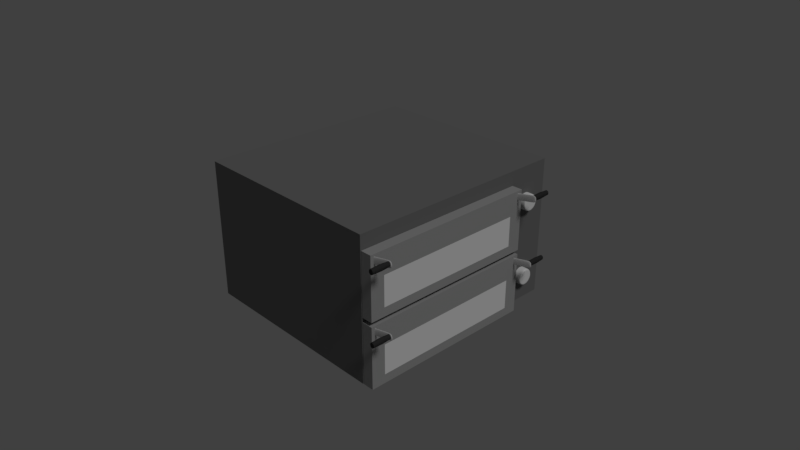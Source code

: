 # Source: f_r_n.blend  (saved by Blender 2.79.0; exported with 4.5.12 LTS)
import bpy
from mathutils import Matrix  # noqa: F401  (used for matrix-valued properties, if any)

bpy.ops.wm.read_factory_settings(use_empty=True)
scene = bpy.context.scene
scene.name = 'Scene'

# ---- collections
col_collection_1 = bpy.data.collections.new('Collection 1'); scene.collection.children.link(col_collection_1)

# ---- materials (node trees are filled in below, after node groups)
mat_material_007 = bpy.data.materials.new('Material.007')
mat_material_007.alpha_threshold = 0.0
mat_material_007.diffuse_color = (0.3343, 0.3343, 0.3343, 1.0)
mat_material_007.roughness = 0.5
mat_material_008 = bpy.data.materials.new('Material.008')
mat_material_008.alpha_threshold = 0.0
mat_material_008.roughness = 0.5
mat_material_010 = bpy.data.materials.new('Material.010')
mat_material_010.alpha_threshold = 0.0
mat_material_010.roughness = 0.5
mat_material_009 = bpy.data.materials.new('Material.009')
mat_material_009.alpha_threshold = 0.0
mat_material_009.roughness = 0.5
mat_material_011 = bpy.data.materials.new('Material.011')
mat_material_011.alpha_threshold = 0.0
mat_material_011.diffuse_color = (0.0331, 0.0331, 0.0331, 1.0)
mat_material_011.roughness = 0.5
mat_material_012 = bpy.data.materials.new('Material.012')
mat_material_012.alpha_threshold = 0.0
mat_material_012.diffuse_color = (0.0291, 0.0291, 0.0291, 1.0)
mat_material_012.roughness = 0.5
mat_material_006 = bpy.data.materials.new('Material.006')
mat_material_006.alpha_threshold = 0.0
mat_material_006.roughness = 0.5
mat_material_005 = bpy.data.materials.new('Material.005')
mat_material_005.alpha_threshold = 0.0
mat_material_005.roughness = 0.5
mat_material_003 = bpy.data.materials.new('Material.003')
mat_material_003.alpha_threshold = 0.0
mat_material_003.roughness = 0.5
mat_material_004 = bpy.data.materials.new('Material.004')
mat_material_004.alpha_threshold = 0.0
mat_material_004.roughness = 0.5

# ---- material node trees
mat_material_003.use_nodes = True; mat_material_003.node_tree.nodes.clear()
_N = mat_material_003.node_tree.nodes; _L = mat_material_003.node_tree.links
n0 = _N.new('ShaderNodeOutputMaterial'); n0.name = 'Material Output'; n0.location = (300, 300)
n1 = _N.new('ShaderNodeBsdfGlass'); n1.name = 'Glass BSDF'; n1.location = (10, 300)
n1.distribution = 'BECKMANN'
n1.inputs[0].default_value = (0.8, 0.1104, 0.02701, 1.0)
n1.inputs[2].default_value = 1.45
_L.new(n1.outputs[0], n0.inputs[0])
n0.is_active_output = True
mat_material_004.use_nodes = True; mat_material_004.node_tree.nodes.clear()
_N = mat_material_004.node_tree.nodes; _L = mat_material_004.node_tree.links
n0 = _N.new('ShaderNodeOutputMaterial'); n0.name = 'Material Output'; n0.location = (300, 300)
n1 = _N.new('ShaderNodeBsdfDiffuse'); n1.name = 'Diffuse BSDF'; n1.location = (10, 300)
n1.inputs[0].default_value = (0.1626, 0.1626, 0.1626, 1.0)
_L.new(n1.outputs[0], n0.inputs[0])
n0.is_active_output = True

# ---- world
world_world = bpy.data.worlds.new('World'); scene.world = world_world
world_world.color = (0.05088, 0.05088, 0.05088)
world_world.use_sun_shadow = False
world_world.sun_shadow_jitter_overblur = 0.0
world_world.cycles.sampling_method = 'MANUAL'

# ---- cameras
cam_camera = bpy.data.cameras.new('Camera')
cam_camera.clip_end = 100.0
cam_camera.lens = 35.0
cam_camera.sensor_width = 32.0
cam_camera.sensor_height = 18.0
cam_camera.ortho_scale = 7.314
cam_camera.dof.focus_distance = 0.0

# ---- lights
light_lamp = bpy.data.lights.new('Lamp', 'SUN')
light_lamp.transmission_factor = 0.0
light_lamp.cutoff_distance = 30.0
light_lamp.angle = 0.1993
light_lamp.energy = 1.0
light_lamp.shadow_buffer_clip_start = 1.001
light_lamp.shadow_soft_size = 0.1
light_lamp.shadow_cascade_max_distance = 1000.0

# ---- meshes
me_plane_006 = bpy.data.meshes.new('Plane.006')
me_plane_006.from_pydata([(-0.8448, -0.8448, 0.0), (0.8448, -0.8448, 0.0), (-0.8448, -0.5144, -3.927e-05), (0.8448, -0.5144, -3.927e-05), (-0.8448, -0.5144, 0.1201), (-0.8448, -0.8448, 0.1201), (0.8448, -0.8448, 0.1201), (0.8448, -0.5144, 0.1201), (-1.0, -0.2648, 0.0), (-1.0, -0.9417, 2.424e-05), (1.0, -0.9417, 2.424e-05), (1.0, -0.2648, 0.0), (-1.0, -0.2648, 0.1201), (-1.0, -0.9417, 0.1202), (1.0, -0.9417, 0.1202), (1.0, -0.2648, 0.1201)], [], [(0, 2, 3, 1), (5, 6, 7, 4), (11, 8, 12, 15), (9, 10, 14, 13), (10, 11, 15, 14), (8, 9, 13, 12), (2, 0, 9, 8), (0, 1, 10, 9), (1, 3, 11, 10), (3, 2, 8, 11), (5, 4, 12, 13), (6, 5, 13, 14), (7, 6, 14, 15), (4, 7, 15, 12), (0, 2, 4, 5), (3, 7, 4, 2), (1, 6, 7, 3)])
me_plane_006.polygons.foreach_set('material_index', [1, 1, 0, 0, 0, 0, 0, 0, 0, 0, 0, 0, 0, 0, 0, 0, 0])
me_plane_006.materials.append(mat_material_007)
me_plane_006.materials.append(mat_material_008)
me_plane_006.use_remesh_preserve_volume = False
me_plane_006.use_remesh_preserve_attributes = False
me_plane_006.use_mirror_vertex_groups = False
me_plane_006.update()
me_plane_005 = bpy.data.meshes.new('Plane.005')
me_plane_005.from_pydata([(-0.1604, -0.03954, 0.0), (0.1604, -0.03954, 0.0), (-0.1604, 0.03954, 0.0), (0.1604, 0.03954, 0.0), (-0.1604, 0.03954, 0.01329), (-0.1604, -0.03954, 0.01329), (0.1604, -0.03954, 0.01329), (0.1604, 0.03954, 0.01329), (0.1604, -0.03954, 0.0), (0.1604, 0.03954, 0.0), (0.1604, -0.03954, 0.01329), (0.1604, 0.03954, 0.01329), (-0.105, 0.03954, 0.0), (-0.105, 0.03954, 0.01329), (-0.105, -0.03954, 0.0), (-0.105, -0.03954, 0.01329)], [], [(8, 9, 3, 1), (10, 6, 7, 11), (2, 0, 5, 4), (12, 2, 4, 13), (8, 1, 6, 10), (1, 3, 7, 6), (14, 8, 10, 15), (3, 9, 11, 7), (15, 10, 11, 13), (14, 12, 9, 8), (0, 2, 12, 14), (5, 15, 13, 4), (0, 14, 15, 5), (9, 12, 13, 11)])
me_plane_005.materials.append(mat_material_010)
me_plane_005.use_remesh_preserve_volume = False
me_plane_005.use_remesh_preserve_attributes = False
me_plane_005.use_mirror_vertex_groups = False
me_plane_005.update()
me_plane_004 = bpy.data.meshes.new('Plane.004')
me_plane_004.from_pydata([(-0.1604, -0.03954, 0.0), (0.1604, -0.03954, 0.0), (-0.1604, 0.03954, 0.0), (0.1604, 0.03954, 0.0), (-0.1604, 0.03954, 0.01329), (-0.1604, -0.03954, 0.01329), (0.1604, -0.03954, 0.01329), (0.1604, 0.03954, 0.01329), (0.1604, -0.03954, 0.0), (0.1604, 0.03954, 0.0), (0.1604, -0.03954, 0.01329), (0.1604, 0.03954, 0.01329), (-0.105, 0.03954, 0.0), (-0.105, 0.03954, 0.01329), (-0.105, -0.03954, 0.0), (-0.105, -0.03954, 0.01329)], [], [(8, 9, 3, 1), (10, 6, 7, 11), (2, 0, 5, 4), (12, 2, 4, 13), (8, 1, 6, 10), (1, 3, 7, 6), (14, 8, 10, 15), (3, 9, 11, 7), (15, 10, 11, 13), (14, 12, 9, 8), (0, 2, 12, 14), (5, 15, 13, 4), (0, 14, 15, 5), (9, 12, 13, 11)])
me_plane_004.materials.append(mat_material_009)
me_plane_004.use_remesh_preserve_volume = False
me_plane_004.use_remesh_preserve_attributes = False
me_plane_004.use_mirror_vertex_groups = False
me_plane_004.update()
me_cylinder_006 = bpy.data.meshes.new('Cylinder.006')
me_cylinder_006.from_pydata([(3.812e-08, 0.679, -1.48), (2.861e-08, 0.759, 1.538), (0.1325, 0.6659, -1.48), (0.1481, 0.7445, 1.538), (0.2598, 0.6273, -1.48), (0.2905, 0.7013, 1.538), (0.3772, 0.5645, -1.48), (0.4217, 0.6311, 1.538), (0.4801, 0.4801, -1.48), (0.5367, 0.5367, 1.538), (0.5645, 0.3772, -1.48), (0.6311, 0.4217, 1.538), (0.6273, 0.2598, -1.48), (0.7013, 0.2905, 1.538), (0.6659, 0.1325, -1.48), (0.7445, 0.1481, 1.538), (0.679, 1.428e-07, -1.48), (0.759, 1.26e-07, 1.538), (0.6659, -0.1325, -1.48), (0.7445, -0.1481, 1.538), (0.6273, -0.2598, -1.48), (0.7013, -0.2905, 1.538), (0.5645, -0.3772, -1.48), (0.6311, -0.4217, 1.538), (0.4801, -0.4801, -1.48), (0.5367, -0.5367, 1.538), (0.3772, -0.5645, -1.48), (0.4217, -0.6311, 1.538), (0.2598, -0.6273, -1.48), (0.2905, -0.7013, 1.538), (0.1325, -0.6659, -1.48), (0.1481, -0.7445, 1.538), (-1.831e-07, -0.679, -1.48), (-2.187e-07, -0.759, 1.538), (-0.1325, -0.6659, -1.48), (-0.1481, -0.7445, 1.538), (-0.2598, -0.6273, -1.48), (-0.2905, -0.7013, 1.538), (-0.3772, -0.5645, -1.48), (-0.4217, -0.6311, 1.538), (-0.4801, -0.4801, -1.48), (-0.5367, -0.5367, 1.538), (-0.5645, -0.3772, -1.48), (-0.6311, -0.4217, 1.538), (-0.6273, -0.2598, -1.48), (-0.7013, -0.2905, 1.538), (-0.6659, -0.1325, -1.48), (-0.7445, -0.1481, 1.538), (-0.679, 7.471e-07, -1.48), (-0.759, 8.016e-07, 1.538), (-0.6659, 0.1325, -1.48), (-0.7445, 0.1481, 1.538), (-0.6273, 0.2598, -1.48), (-0.7013, 0.2905, 1.538), (-0.5645, 0.3772, -1.48), (-0.6311, 0.4217, 1.538), (-0.4801, 0.4801, -1.48), (-0.5367, 0.5367, 1.538), (-0.3772, 0.5645, -1.48), (-0.4217, 0.6311, 1.538), (-0.2598, 0.6273, -1.48), (-0.2905, 0.7013, 1.538), (-0.1325, 0.6659, -1.48), (-0.1481, 0.7445, 1.538), (1.627e-08, 0.863, 0.0), (0.1684, 0.8464, 0.0), (0.3302, 0.7973, 0.0), (0.4794, 0.7175, 0.0), (0.6102, 0.6102, 0.0), (0.7175, 0.4794, 0.0), (0.7973, 0.3302, 0.0), (0.8464, 0.1684, 0.0), (0.863, 1.042e-07, 0.0), (0.8464, -0.1684, 0.0), (0.7973, -0.3302, 0.0), (0.7175, -0.4794, 0.0), (0.6102, -0.6102, 0.0), (0.4794, -0.7175, 0.0), (0.3302, -0.7973, 0.0), (0.1684, -0.8464, 0.0), (-2.649e-07, -0.863, 0.0), (-0.1684, -0.8464, 0.0), (-0.3302, -0.7973, 0.0), (-0.4794, -0.7175, 0.0), (-0.6102, -0.6102, 0.0), (-0.7175, -0.4794, 0.0), (-0.7973, -0.3302, 0.0), (-0.8464, -0.1684, 0.0), (-0.863, 8.723e-07, 0.0), (-0.8464, 0.1684, 0.0), (-0.7973, 0.3302, 0.0), (-0.7175, 0.4794, 0.0), (-0.6102, 0.6102, 0.0), (-0.4794, 0.7175, 0.0), (-0.3302, 0.7973, 0.0), (-0.1684, 0.8464, 0.0)], [], [(64, 1, 3, 65), (65, 3, 5, 66), (66, 5, 7, 67), (67, 7, 9, 68), (68, 9, 11, 69), (69, 11, 13, 70), (70, 13, 15, 71), (71, 15, 17, 72), (72, 17, 19, 73), (73, 19, 21, 74), (74, 21, 23, 75), (75, 23, 25, 76), (76, 25, 27, 77), (77, 27, 29, 78), (78, 29, 31, 79), (79, 31, 33, 80), (80, 33, 35, 81), (81, 35, 37, 82), (82, 37, 39, 83), (83, 39, 41, 84), (84, 41, 43, 85), (85, 43, 45, 86), (86, 45, 47, 87), (87, 47, 49, 88), (88, 49, 51, 89), (89, 51, 53, 90), (90, 53, 55, 91), (91, 55, 57, 92), (92, 57, 59, 93), (93, 59, 61, 94), (3, 1, 63, 61, 59, 57, 55, 53, 51, 49, 47, 45, 43, 41, 39, 37, 35, 33, 31, 29, 27, 25, 23, 21, 19, 17, 15, 13, 11, 9, 7, 5), (94, 61, 63, 95), (95, 63, 1, 64), (0, 2, 4, 6, 8, 10, 12, 14, 16, 18, 20, 22, 24, 26, 28, 30, 32, 34, 36, 38, 40, 42, 44, 46, 48, 50, 52, 54, 56, 58, 60, 62), (62, 95, 64, 0), (60, 94, 95, 62), (58, 93, 94, 60), (56, 92, 93, 58), (54, 91, 92, 56), (52, 90, 91, 54), (50, 89, 90, 52), (48, 88, 89, 50), (46, 87, 88, 48), (44, 86, 87, 46), (42, 85, 86, 44), (40, 84, 85, 42), (38, 83, 84, 40), (36, 82, 83, 38), (34, 81, 82, 36), (32, 80, 81, 34), (30, 79, 80, 32), (28, 78, 79, 30), (26, 77, 78, 28), (24, 76, 77, 26), (22, 75, 76, 24), (20, 74, 75, 22), (18, 73, 74, 20), (16, 72, 73, 18), (14, 71, 72, 16), (12, 70, 71, 14), (10, 69, 70, 12), (8, 68, 69, 10), (6, 67, 68, 8), (4, 66, 67, 6), (2, 65, 66, 4), (0, 64, 65, 2)])
me_cylinder_006.materials.append(mat_material_011)
me_cylinder_006.use_remesh_preserve_volume = False
me_cylinder_006.use_remesh_preserve_attributes = False
me_cylinder_006.use_mirror_vertex_groups = False
me_cylinder_006.update()
me_cylinder_005 = bpy.data.meshes.new('Cylinder.005')
me_cylinder_005.from_pydata([(3.812e-08, 0.679, -1.48), (2.861e-08, 0.759, 1.538), (0.1325, 0.6659, -1.48), (0.1481, 0.7445, 1.538), (0.2598, 0.6273, -1.48), (0.2905, 0.7013, 1.538), (0.3772, 0.5645, -1.48), (0.4217, 0.6311, 1.538), (0.4801, 0.4801, -1.48), (0.5367, 0.5367, 1.538), (0.5645, 0.3772, -1.48), (0.6311, 0.4217, 1.538), (0.6273, 0.2598, -1.48), (0.7013, 0.2905, 1.538), (0.6659, 0.1325, -1.48), (0.7445, 0.1481, 1.538), (0.679, 1.428e-07, -1.48), (0.759, 1.26e-07, 1.538), (0.6659, -0.1325, -1.48), (0.7445, -0.1481, 1.538), (0.6273, -0.2598, -1.48), (0.7013, -0.2905, 1.538), (0.5645, -0.3772, -1.48), (0.6311, -0.4217, 1.538), (0.4801, -0.4801, -1.48), (0.5367, -0.5367, 1.538), (0.3772, -0.5645, -1.48), (0.4217, -0.6311, 1.538), (0.2598, -0.6273, -1.48), (0.2905, -0.7013, 1.538), (0.1325, -0.6659, -1.48), (0.1481, -0.7445, 1.538), (-1.831e-07, -0.679, -1.48), (-2.187e-07, -0.759, 1.538), (-0.1325, -0.6659, -1.48), (-0.1481, -0.7445, 1.538), (-0.2598, -0.6273, -1.48), (-0.2905, -0.7013, 1.538), (-0.3772, -0.5645, -1.48), (-0.4217, -0.6311, 1.538), (-0.4801, -0.4801, -1.48), (-0.5367, -0.5367, 1.538), (-0.5645, -0.3772, -1.48), (-0.6311, -0.4217, 1.538), (-0.6273, -0.2598, -1.48), (-0.7013, -0.2905, 1.538), (-0.6659, -0.1325, -1.48), (-0.7445, -0.1481, 1.538), (-0.679, 7.471e-07, -1.48), (-0.759, 8.016e-07, 1.538), (-0.6659, 0.1325, -1.48), (-0.7445, 0.1481, 1.538), (-0.6273, 0.2598, -1.48), (-0.7013, 0.2905, 1.538), (-0.5645, 0.3772, -1.48), (-0.6311, 0.4217, 1.538), (-0.4801, 0.4801, -1.48), (-0.5367, 0.5367, 1.538), (-0.3772, 0.5645, -1.48), (-0.4217, 0.6311, 1.538), (-0.2598, 0.6273, -1.48), (-0.2905, 0.7013, 1.538), (-0.1325, 0.6659, -1.48), (-0.1481, 0.7445, 1.538), (1.627e-08, 0.863, 0.0), (0.1684, 0.8464, 0.0), (0.3302, 0.7973, 0.0), (0.4794, 0.7175, 0.0), (0.6102, 0.6102, 0.0), (0.7175, 0.4794, 0.0), (0.7973, 0.3302, 0.0), (0.8464, 0.1684, 0.0), (0.863, 1.042e-07, 0.0), (0.8464, -0.1684, 0.0), (0.7973, -0.3302, 0.0), (0.7175, -0.4794, 0.0), (0.6102, -0.6102, 0.0), (0.4794, -0.7175, 0.0), (0.3302, -0.7973, 0.0), (0.1684, -0.8464, 0.0), (-2.649e-07, -0.863, 0.0), (-0.1684, -0.8464, 0.0), (-0.3302, -0.7973, 0.0), (-0.4794, -0.7175, 0.0), (-0.6102, -0.6102, 0.0), (-0.7175, -0.4794, 0.0), (-0.7973, -0.3302, 0.0), (-0.8464, -0.1684, 0.0), (-0.863, 8.723e-07, 0.0), (-0.8464, 0.1684, 0.0), (-0.7973, 0.3302, 0.0), (-0.7175, 0.4794, 0.0), (-0.6102, 0.6102, 0.0), (-0.4794, 0.7175, 0.0), (-0.3302, 0.7973, 0.0), (-0.1684, 0.8464, 0.0)], [], [(64, 1, 3, 65), (65, 3, 5, 66), (66, 5, 7, 67), (67, 7, 9, 68), (68, 9, 11, 69), (69, 11, 13, 70), (70, 13, 15, 71), (71, 15, 17, 72), (72, 17, 19, 73), (73, 19, 21, 74), (74, 21, 23, 75), (75, 23, 25, 76), (76, 25, 27, 77), (77, 27, 29, 78), (78, 29, 31, 79), (79, 31, 33, 80), (80, 33, 35, 81), (81, 35, 37, 82), (82, 37, 39, 83), (83, 39, 41, 84), (84, 41, 43, 85), (85, 43, 45, 86), (86, 45, 47, 87), (87, 47, 49, 88), (88, 49, 51, 89), (89, 51, 53, 90), (90, 53, 55, 91), (91, 55, 57, 92), (92, 57, 59, 93), (93, 59, 61, 94), (3, 1, 63, 61, 59, 57, 55, 53, 51, 49, 47, 45, 43, 41, 39, 37, 35, 33, 31, 29, 27, 25, 23, 21, 19, 17, 15, 13, 11, 9, 7, 5), (94, 61, 63, 95), (95, 63, 1, 64), (0, 2, 4, 6, 8, 10, 12, 14, 16, 18, 20, 22, 24, 26, 28, 30, 32, 34, 36, 38, 40, 42, 44, 46, 48, 50, 52, 54, 56, 58, 60, 62), (62, 95, 64, 0), (60, 94, 95, 62), (58, 93, 94, 60), (56, 92, 93, 58), (54, 91, 92, 56), (52, 90, 91, 54), (50, 89, 90, 52), (48, 88, 89, 50), (46, 87, 88, 48), (44, 86, 87, 46), (42, 85, 86, 44), (40, 84, 85, 42), (38, 83, 84, 40), (36, 82, 83, 38), (34, 81, 82, 36), (32, 80, 81, 34), (30, 79, 80, 32), (28, 78, 79, 30), (26, 77, 78, 28), (24, 76, 77, 26), (22, 75, 76, 24), (20, 74, 75, 22), (18, 73, 74, 20), (16, 72, 73, 18), (14, 71, 72, 16), (12, 70, 71, 14), (10, 69, 70, 12), (8, 68, 69, 10), (6, 67, 68, 8), (4, 66, 67, 6), (2, 65, 66, 4), (0, 64, 65, 2)])
me_cylinder_005.materials.append(mat_material_012)
me_cylinder_005.use_remesh_preserve_volume = False
me_cylinder_005.use_remesh_preserve_attributes = False
me_cylinder_005.use_mirror_vertex_groups = False
me_cylinder_005.update()
me_cylinder_004 = bpy.data.meshes.new('Cylinder.004')
me_cylinder_004.from_pydata([(3.812e-08, 0.679, -1.48), (2.861e-08, 0.759, 1.538), (0.1325, 0.6659, -1.48), (0.1481, 0.7445, 1.538), (0.2598, 0.6273, -1.48), (0.2905, 0.7013, 1.538), (0.3772, 0.5645, -1.48), (0.4217, 0.6311, 1.538), (0.4801, 0.4801, -1.48), (0.5367, 0.5367, 1.538), (0.5645, 0.3772, -1.48), (0.6311, 0.4217, 1.538), (0.6273, 0.2598, -1.48), (0.7013, 0.2905, 1.538), (0.6659, 0.1325, -1.48), (0.7445, 0.1481, 1.538), (0.679, 1.428e-07, -1.48), (0.759, 1.26e-07, 1.538), (0.6659, -0.1325, -1.48), (0.7445, -0.1481, 1.538), (0.6273, -0.2598, -1.48), (0.7013, -0.2905, 1.538), (0.5645, -0.3772, -1.48), (0.6311, -0.4217, 1.538), (0.4801, -0.4801, -1.48), (0.5367, -0.5367, 1.538), (0.3772, -0.5645, -1.48), (0.4217, -0.6311, 1.538), (0.2598, -0.6273, -1.48), (0.2905, -0.7013, 1.538), (0.1325, -0.6659, -1.48), (0.1481, -0.7445, 1.538), (-1.831e-07, -0.679, -1.48), (-2.187e-07, -0.759, 1.538), (-0.1325, -0.6659, -1.48), (-0.1481, -0.7445, 1.538), (-0.2598, -0.6273, -1.48), (-0.2905, -0.7013, 1.538), (-0.3772, -0.5645, -1.48), (-0.4217, -0.6311, 1.538), (-0.4801, -0.4801, -1.48), (-0.5367, -0.5367, 1.538), (-0.5645, -0.3772, -1.48), (-0.6311, -0.4217, 1.538), (-0.6273, -0.2598, -1.48), (-0.7013, -0.2905, 1.538), (-0.6659, -0.1325, -1.48), (-0.7445, -0.1481, 1.538), (-0.679, 7.471e-07, -1.48), (-0.759, 8.016e-07, 1.538), (-0.6659, 0.1325, -1.48), (-0.7445, 0.1481, 1.538), (-0.6273, 0.2598, -1.48), (-0.7013, 0.2905, 1.538), (-0.5645, 0.3772, -1.48), (-0.6311, 0.4217, 1.538), (-0.4801, 0.4801, -1.48), (-0.5367, 0.5367, 1.538), (-0.3772, 0.5645, -1.48), (-0.4217, 0.6311, 1.538), (-0.2598, 0.6273, -1.48), (-0.2905, 0.7013, 1.538), (-0.1325, 0.6659, -1.48), (-0.1481, 0.7445, 1.538), (1.627e-08, 0.863, 0.0), (0.1684, 0.8464, 0.0), (0.3302, 0.7973, 0.0), (0.4794, 0.7175, 0.0), (0.6102, 0.6102, 0.0), (0.7175, 0.4794, 0.0), (0.7973, 0.3302, 0.0), (0.8464, 0.1684, 0.0), (0.863, 1.042e-07, 0.0), (0.8464, -0.1684, 0.0), (0.7973, -0.3302, 0.0), (0.7175, -0.4794, 0.0), (0.6102, -0.6102, 0.0), (0.4794, -0.7175, 0.0), (0.3302, -0.7973, 0.0), (0.1684, -0.8464, 0.0), (-2.649e-07, -0.863, 0.0), (-0.1684, -0.8464, 0.0), (-0.3302, -0.7973, 0.0), (-0.4794, -0.7175, 0.0), (-0.6102, -0.6102, 0.0), (-0.7175, -0.4794, 0.0), (-0.7973, -0.3302, 0.0), (-0.8464, -0.1684, 0.0), (-0.863, 8.723e-07, 0.0), (-0.8464, 0.1684, 0.0), (-0.7973, 0.3302, 0.0), (-0.7175, 0.4794, 0.0), (-0.6102, 0.6102, 0.0), (-0.4794, 0.7175, 0.0), (-0.3302, 0.7973, 0.0), (-0.1684, 0.8464, 0.0)], [], [(64, 1, 3, 65), (65, 3, 5, 66), (66, 5, 7, 67), (67, 7, 9, 68), (68, 9, 11, 69), (69, 11, 13, 70), (70, 13, 15, 71), (71, 15, 17, 72), (72, 17, 19, 73), (73, 19, 21, 74), (74, 21, 23, 75), (75, 23, 25, 76), (76, 25, 27, 77), (77, 27, 29, 78), (78, 29, 31, 79), (79, 31, 33, 80), (80, 33, 35, 81), (81, 35, 37, 82), (82, 37, 39, 83), (83, 39, 41, 84), (84, 41, 43, 85), (85, 43, 45, 86), (86, 45, 47, 87), (87, 47, 49, 88), (88, 49, 51, 89), (89, 51, 53, 90), (90, 53, 55, 91), (91, 55, 57, 92), (92, 57, 59, 93), (93, 59, 61, 94), (3, 1, 63, 61, 59, 57, 55, 53, 51, 49, 47, 45, 43, 41, 39, 37, 35, 33, 31, 29, 27, 25, 23, 21, 19, 17, 15, 13, 11, 9, 7, 5), (94, 61, 63, 95), (95, 63, 1, 64), (0, 2, 4, 6, 8, 10, 12, 14, 16, 18, 20, 22, 24, 26, 28, 30, 32, 34, 36, 38, 40, 42, 44, 46, 48, 50, 52, 54, 56, 58, 60, 62), (62, 95, 64, 0), (60, 94, 95, 62), (58, 93, 94, 60), (56, 92, 93, 58), (54, 91, 92, 56), (52, 90, 91, 54), (50, 89, 90, 52), (48, 88, 89, 50), (46, 87, 88, 48), (44, 86, 87, 46), (42, 85, 86, 44), (40, 84, 85, 42), (38, 83, 84, 40), (36, 82, 83, 38), (34, 81, 82, 36), (32, 80, 81, 34), (30, 79, 80, 32), (28, 78, 79, 30), (26, 77, 78, 28), (24, 76, 77, 26), (22, 75, 76, 24), (20, 74, 75, 22), (18, 73, 74, 20), (16, 72, 73, 18), (14, 71, 72, 16), (12, 70, 71, 14), (10, 69, 70, 12), (8, 68, 69, 10), (6, 67, 68, 8), (4, 66, 67, 6), (2, 65, 66, 4), (0, 64, 65, 2)])
me_cylinder_004.materials.append(mat_material_012)
me_cylinder_004.use_remesh_preserve_volume = False
me_cylinder_004.use_remesh_preserve_attributes = False
me_cylinder_004.use_mirror_vertex_groups = False
me_cylinder_004.update()
me_cylinder_003 = bpy.data.meshes.new('Cylinder.003')
me_cylinder_003.from_pydata([(3.812e-08, 0.679, -1.48), (2.861e-08, 0.759, 1.538), (0.1325, 0.6659, -1.48), (0.1481, 0.7445, 1.538), (0.2598, 0.6273, -1.48), (0.2905, 0.7013, 1.538), (0.3772, 0.5645, -1.48), (0.4217, 0.6311, 1.538), (0.4801, 0.4801, -1.48), (0.5367, 0.5367, 1.538), (0.5645, 0.3772, -1.48), (0.6311, 0.4217, 1.538), (0.6273, 0.2598, -1.48), (0.7013, 0.2905, 1.538), (0.6659, 0.1325, -1.48), (0.7445, 0.1481, 1.538), (0.679, 1.428e-07, -1.48), (0.759, 1.26e-07, 1.538), (0.6659, -0.1325, -1.48), (0.7445, -0.1481, 1.538), (0.6273, -0.2598, -1.48), (0.7013, -0.2905, 1.538), (0.5645, -0.3772, -1.48), (0.6311, -0.4217, 1.538), (0.4801, -0.4801, -1.48), (0.5367, -0.5367, 1.538), (0.3772, -0.5645, -1.48), (0.4217, -0.6311, 1.538), (0.2598, -0.6273, -1.48), (0.2905, -0.7013, 1.538), (0.1325, -0.6659, -1.48), (0.1481, -0.7445, 1.538), (-1.831e-07, -0.679, -1.48), (-2.187e-07, -0.759, 1.538), (-0.1325, -0.6659, -1.48), (-0.1481, -0.7445, 1.538), (-0.2598, -0.6273, -1.48), (-0.2905, -0.7013, 1.538), (-0.3772, -0.5645, -1.48), (-0.4217, -0.6311, 1.538), (-0.4801, -0.4801, -1.48), (-0.5367, -0.5367, 1.538), (-0.5645, -0.3772, -1.48), (-0.6311, -0.4217, 1.538), (-0.6273, -0.2598, -1.48), (-0.7013, -0.2905, 1.538), (-0.6659, -0.1325, -1.48), (-0.7445, -0.1481, 1.538), (-0.679, 7.471e-07, -1.48), (-0.759, 8.016e-07, 1.538), (-0.6659, 0.1325, -1.48), (-0.7445, 0.1481, 1.538), (-0.6273, 0.2598, -1.48), (-0.7013, 0.2905, 1.538), (-0.5645, 0.3772, -1.48), (-0.6311, 0.4217, 1.538), (-0.4801, 0.4801, -1.48), (-0.5367, 0.5367, 1.538), (-0.3772, 0.5645, -1.48), (-0.4217, 0.6311, 1.538), (-0.2598, 0.6273, -1.48), (-0.2905, 0.7013, 1.538), (-0.1325, 0.6659, -1.48), (-0.1481, 0.7445, 1.538), (1.627e-08, 0.863, 0.0), (0.1684, 0.8464, 0.0), (0.3302, 0.7973, 0.0), (0.4794, 0.7175, 0.0), (0.6102, 0.6102, 0.0), (0.7175, 0.4794, 0.0), (0.7973, 0.3302, 0.0), (0.8464, 0.1684, 0.0), (0.863, 1.042e-07, 0.0), (0.8464, -0.1684, 0.0), (0.7973, -0.3302, 0.0), (0.7175, -0.4794, 0.0), (0.6102, -0.6102, 0.0), (0.4794, -0.7175, 0.0), (0.3302, -0.7973, 0.0), (0.1684, -0.8464, 0.0), (-2.649e-07, -0.863, 0.0), (-0.1684, -0.8464, 0.0), (-0.3302, -0.7973, 0.0), (-0.4794, -0.7175, 0.0), (-0.6102, -0.6102, 0.0), (-0.7175, -0.4794, 0.0), (-0.7973, -0.3302, 0.0), (-0.8464, -0.1684, 0.0), (-0.863, 8.723e-07, 0.0), (-0.8464, 0.1684, 0.0), (-0.7973, 0.3302, 0.0), (-0.7175, 0.4794, 0.0), (-0.6102, 0.6102, 0.0), (-0.4794, 0.7175, 0.0), (-0.3302, 0.7973, 0.0), (-0.1684, 0.8464, 0.0)], [], [(64, 1, 3, 65), (65, 3, 5, 66), (66, 5, 7, 67), (67, 7, 9, 68), (68, 9, 11, 69), (69, 11, 13, 70), (70, 13, 15, 71), (71, 15, 17, 72), (72, 17, 19, 73), (73, 19, 21, 74), (74, 21, 23, 75), (75, 23, 25, 76), (76, 25, 27, 77), (77, 27, 29, 78), (78, 29, 31, 79), (79, 31, 33, 80), (80, 33, 35, 81), (81, 35, 37, 82), (82, 37, 39, 83), (83, 39, 41, 84), (84, 41, 43, 85), (85, 43, 45, 86), (86, 45, 47, 87), (87, 47, 49, 88), (88, 49, 51, 89), (89, 51, 53, 90), (90, 53, 55, 91), (91, 55, 57, 92), (92, 57, 59, 93), (93, 59, 61, 94), (3, 1, 63, 61, 59, 57, 55, 53, 51, 49, 47, 45, 43, 41, 39, 37, 35, 33, 31, 29, 27, 25, 23, 21, 19, 17, 15, 13, 11, 9, 7, 5), (94, 61, 63, 95), (95, 63, 1, 64), (0, 2, 4, 6, 8, 10, 12, 14, 16, 18, 20, 22, 24, 26, 28, 30, 32, 34, 36, 38, 40, 42, 44, 46, 48, 50, 52, 54, 56, 58, 60, 62), (62, 95, 64, 0), (60, 94, 95, 62), (58, 93, 94, 60), (56, 92, 93, 58), (54, 91, 92, 56), (52, 90, 91, 54), (50, 89, 90, 52), (48, 88, 89, 50), (46, 87, 88, 48), (44, 86, 87, 46), (42, 85, 86, 44), (40, 84, 85, 42), (38, 83, 84, 40), (36, 82, 83, 38), (34, 81, 82, 36), (32, 80, 81, 34), (30, 79, 80, 32), (28, 78, 79, 30), (26, 77, 78, 28), (24, 76, 77, 26), (22, 75, 76, 24), (20, 74, 75, 22), (18, 73, 74, 20), (16, 72, 73, 18), (14, 71, 72, 16), (12, 70, 71, 14), (10, 69, 70, 12), (8, 68, 69, 10), (6, 67, 68, 8), (4, 66, 67, 6), (2, 65, 66, 4), (0, 64, 65, 2)])
me_cylinder_003.materials.append(mat_material_011)
me_cylinder_003.use_remesh_preserve_volume = False
me_cylinder_003.use_remesh_preserve_attributes = False
me_cylinder_003.use_mirror_vertex_groups = False
me_cylinder_003.update()
me_plane_003 = bpy.data.meshes.new('Plane.003')
me_plane_003.from_pydata([(-0.1604, -0.03954, 0.0), (0.1604, -0.03954, 0.0), (-0.1604, 0.03954, 0.0), (0.1604, 0.03954, 0.0), (-0.1604, 0.03954, 0.01329), (-0.1604, -0.03954, 0.01329), (0.1604, -0.03954, 0.01329), (0.1604, 0.03954, 0.01329), (0.1604, -0.03954, 0.0), (0.1604, 0.03954, 0.0), (0.1604, -0.03954, 0.01329), (0.1604, 0.03954, 0.01329), (-0.105, 0.03954, 0.0), (-0.105, 0.03954, 0.01329), (-0.105, -0.03954, 0.0), (-0.105, -0.03954, 0.01329)], [], [(8, 9, 3, 1), (10, 6, 7, 11), (2, 0, 5, 4), (12, 2, 4, 13), (8, 1, 6, 10), (1, 3, 7, 6), (14, 8, 10, 15), (3, 9, 11, 7), (15, 10, 11, 13), (14, 12, 9, 8), (0, 2, 12, 14), (5, 15, 13, 4), (0, 14, 15, 5), (9, 12, 13, 11)])
me_plane_003.materials.append(mat_material_009)
me_plane_003.use_remesh_preserve_volume = False
me_plane_003.use_remesh_preserve_attributes = False
me_plane_003.use_mirror_vertex_groups = False
me_plane_003.update()
me_plane_002 = bpy.data.meshes.new('Plane.002')
me_plane_002.from_pydata([(-0.1604, -0.03954, 0.0), (0.1604, -0.03954, 0.0), (-0.1604, 0.03954, 0.0), (0.1604, 0.03954, 0.0), (-0.1604, 0.03954, 0.01329), (-0.1604, -0.03954, 0.01329), (0.1604, -0.03954, 0.01329), (0.1604, 0.03954, 0.01329), (0.1604, -0.03954, 0.0), (0.1604, 0.03954, 0.0), (0.1604, -0.03954, 0.01329), (0.1604, 0.03954, 0.01329), (-0.105, 0.03954, 0.0), (-0.105, 0.03954, 0.01329), (-0.105, -0.03954, 0.0), (-0.105, -0.03954, 0.01329)], [], [(8, 9, 3, 1), (10, 6, 7, 11), (2, 0, 5, 4), (12, 2, 4, 13), (8, 1, 6, 10), (1, 3, 7, 6), (14, 8, 10, 15), (3, 9, 11, 7), (15, 10, 11, 13), (14, 12, 9, 8), (0, 2, 12, 14), (5, 15, 13, 4), (0, 14, 15, 5), (9, 12, 13, 11)])
me_plane_002.materials.append(mat_material_010)
me_plane_002.use_remesh_preserve_volume = False
me_plane_002.use_remesh_preserve_attributes = False
me_plane_002.use_mirror_vertex_groups = False
me_plane_002.update()
me_plane = bpy.data.meshes.new('Plane')
me_plane.from_pydata([(-0.8448, -0.8448, 0.0), (0.8448, -0.8448, 0.0), (-0.8448, -0.5144, -3.927e-05), (0.8448, -0.5144, -3.927e-05), (-0.8448, -0.5144, 0.1201), (-0.8448, -0.8448, 0.1201), (0.8448, -0.8448, 0.1201), (0.8448, -0.5144, 0.1201), (-1.0, -0.2648, 0.0), (-1.0, -0.9417, 2.424e-05), (1.0, -0.9417, 2.424e-05), (1.0, -0.2648, 0.0), (-1.0, -0.2648, 0.1201), (-1.0, -0.9417, 0.1202), (1.0, -0.9417, 0.1202), (1.0, -0.2648, 0.1201)], [], [(0, 2, 3, 1), (5, 6, 7, 4), (11, 8, 12, 15), (9, 10, 14, 13), (10, 11, 15, 14), (8, 9, 13, 12), (2, 0, 9, 8), (0, 1, 10, 9), (1, 3, 11, 10), (3, 2, 8, 11), (5, 4, 12, 13), (6, 5, 13, 14), (7, 6, 14, 15), (4, 7, 15, 12), (0, 2, 4, 5), (3, 7, 4, 2), (1, 6, 7, 3)])
me_plane.polygons.foreach_set('material_index', [1, 1, 0, 0, 0, 0, 0, 0, 0, 0, 0, 0, 0, 0, 0, 0, 0])
me_plane.materials.append(mat_material_007)
me_plane.materials.append(mat_material_008)
me_plane.use_remesh_preserve_volume = False
me_plane.use_remesh_preserve_attributes = False
me_plane.use_mirror_vertex_groups = False
me_plane.update()
me_cylinder_001 = bpy.data.meshes.new('Cylinder.001')
me_cylinder_001.from_pydata([(0.0, 1.0, -1.0), (-1.032e-07, 0.7298, 1.0), (0.1951, 0.9808, -1.0), (0.1424, 0.7158, 1.0), (0.3827, 0.9239, -1.0), (0.2793, 0.6743, 1.0), (0.5556, 0.8315, -1.0), (0.4055, 0.6068, 1.0), (0.7071, 0.7071, -1.0), (0.5161, 0.5161, 1.0), (0.8315, 0.5556, -1.0), (0.6068, 0.4055, 1.0), (0.9239, 0.3827, -1.0), (0.6743, 0.2793, 1.0), (0.9808, 0.1951, -1.0), (0.7158, 0.1424, 1.0), (1.0, 7.55e-08, -1.0), (0.7298, 3.403e-08, 1.0), (0.9808, -0.1951, -1.0), (0.7158, -0.1424, 1.0), (0.9239, -0.3827, -1.0), (0.6743, -0.2793, 1.0), (0.8315, -0.5556, -1.0), (0.6068, -0.4055, 1.0), (0.7071, -0.7071, -1.0), (0.5161, -0.5161, 1.0), (0.5556, -0.8315, -1.0), (0.4055, -0.6068, 1.0), (0.3827, -0.9239, -1.0), (0.2793, -0.6743, 1.0), (0.1951, -0.9808, -1.0), (0.1424, -0.7158, 1.0), (-3.258e-07, -1.0, -1.0), (-2.429e-07, -0.7298, 1.0), (-0.1951, -0.9808, -1.0), (-0.1424, -0.7158, 1.0), (-0.3827, -0.9239, -1.0), (-0.2793, -0.6743, 1.0), (-0.5556, -0.8315, -1.0), (-0.4055, -0.6068, 1.0), (-0.7071, -0.7071, -1.0), (-0.5161, -0.5161, 1.0), (-0.8315, -0.5556, -1.0), (-0.6068, -0.4055, 1.0), (-0.9239, -0.3827, -1.0), (-0.6743, -0.2793, 1.0), (-0.9808, -0.1951, -1.0), (-0.7158, -0.1424, 1.0), (-1.0, 9.656e-07, -1.0), (-0.7298, 7.188e-07, 1.0), (-0.9808, 0.1951, -1.0), (-0.7158, 0.1424, 1.0), (-0.9239, 0.3827, -1.0), (-0.6743, 0.2793, 1.0), (-0.8315, 0.5556, -1.0), (-0.6068, 0.4055, 1.0), (-0.7071, 0.7071, -1.0), (-0.5161, 0.5161, 1.0), (-0.5556, 0.8315, -1.0), (-0.4055, 0.6068, 1.0), (-0.3827, 0.9239, -1.0), (-0.2793, 0.6743, 1.0), (-0.1951, 0.9808, -1.0), (-0.1424, 0.7158, 1.0), (0.0, 1.0, 0.5732), (0.1951, 0.9808, 0.5732), (0.3827, 0.9239, 0.5732), (0.5556, 0.8315, 0.5732), (0.7071, 0.7071, 0.5732), (0.8315, 0.5556, 0.5732), (0.9239, 0.3827, 0.5732), (0.9808, 0.1951, 0.5732), (1.0, 7.55e-08, 0.5732), (0.9808, -0.1951, 0.5732), (0.9239, -0.3827, 0.5732), (0.8315, -0.5556, 0.5732), (0.7071, -0.7071, 0.5732), (0.5556, -0.8315, 0.5732), (0.3827, -0.9239, 0.5732), (0.1951, -0.9808, 0.5732), (-3.258e-07, -1.0, 0.5732), (-0.1951, -0.9808, 0.5732), (-0.3827, -0.9239, 0.5732), (-0.5556, -0.8315, 0.5732), (-0.7071, -0.7071, 0.5732), (-0.8315, -0.5556, 0.5732), (-0.9239, -0.3827, 0.5732), (-0.9808, -0.1951, 0.5732), (-1.0, 9.656e-07, 0.5732), (-0.9808, 0.1951, 0.5732), (-0.9239, 0.3827, 0.5732), (-0.8315, 0.5556, 0.5732), (-0.7071, 0.7071, 0.5732), (-0.5556, 0.8315, 0.5732), (-0.3827, 0.9239, 0.5732), (-0.1951, 0.9808, 0.5732), (0.1951, 0.9808, 1.0), (0.0, 1.0, 1.0), (0.3827, 0.9239, 1.0), (0.5556, 0.8315, 1.0), (0.7071, 0.7071, 1.0), (0.8315, 0.5556, 1.0), (0.9239, 0.3827, 1.0), (0.9808, 0.1951, 1.0), (1.0, 7.55e-08, 1.0), (0.9808, -0.1951, 1.0), (0.9239, -0.3827, 1.0), (0.8315, -0.5556, 1.0), (0.7071, -0.7071, 1.0), (0.5556, -0.8315, 1.0), (0.3827, -0.9239, 1.0), (0.1951, -0.9808, 1.0), (-3.258e-07, -1.0, 1.0), (-0.1951, -0.9808, 1.0), (-0.3827, -0.9239, 1.0), (-0.5556, -0.8315, 1.0), (-0.7071, -0.7071, 1.0), (-0.8315, -0.5556, 1.0), (-0.9239, -0.3827, 1.0), (-0.9808, -0.1951, 1.0), (-1.0, 9.656e-07, 1.0), (-0.9808, 0.1951, 1.0), (-0.9239, 0.3827, 1.0), (-0.8315, 0.5556, 1.0), (-0.7071, 0.7071, 1.0), (-0.5556, 0.8315, 1.0), (-0.3827, 0.9239, 1.0), (-0.1951, 0.9808, 1.0)], [], [(64, 97, 96, 65), (65, 96, 98, 66), (66, 98, 99, 67), (67, 99, 100, 68), (68, 100, 101, 69), (69, 101, 102, 70), (70, 102, 103, 71), (71, 103, 104, 72), (72, 104, 105, 73), (73, 105, 106, 74), (74, 106, 107, 75), (75, 107, 108, 76), (76, 108, 109, 77), (77, 109, 110, 78), (78, 110, 111, 79), (79, 111, 112, 80), (80, 112, 113, 81), (81, 113, 114, 82), (82, 114, 115, 83), (83, 115, 116, 84), (84, 116, 117, 85), (85, 117, 118, 86), (86, 118, 119, 87), (87, 119, 120, 88), (88, 120, 121, 89), (89, 121, 122, 90), (90, 122, 123, 91), (91, 123, 124, 92), (92, 124, 125, 93), (93, 125, 126, 94), (3, 1, 63, 61, 59, 57, 55, 53, 51, 49, 47, 45, 43, 41, 39, 37, 35, 33, 31, 29, 27, 25, 23, 21, 19, 17, 15, 13, 11, 9, 7, 5), (94, 126, 127, 95), (95, 127, 97, 64), (0, 2, 4, 6, 8, 10, 12, 14, 16, 18, 20, 22, 24, 26, 28, 30, 32, 34, 36, 38, 40, 42, 44, 46, 48, 50, 52, 54, 56, 58, 60, 62), (62, 95, 64, 0), (60, 94, 95, 62), (58, 93, 94, 60), (56, 92, 93, 58), (54, 91, 92, 56), (52, 90, 91, 54), (50, 89, 90, 52), (48, 88, 89, 50), (46, 87, 88, 48), (44, 86, 87, 46), (42, 85, 86, 44), (40, 84, 85, 42), (38, 83, 84, 40), (36, 82, 83, 38), (34, 81, 82, 36), (32, 80, 81, 34), (30, 79, 80, 32), (28, 78, 79, 30), (26, 77, 78, 28), (24, 76, 77, 26), (22, 75, 76, 24), (20, 74, 75, 22), (18, 73, 74, 20), (16, 72, 73, 18), (14, 71, 72, 16), (12, 70, 71, 14), (10, 69, 70, 12), (8, 68, 69, 10), (6, 67, 68, 8), (4, 66, 67, 6), (2, 65, 66, 4), (0, 64, 65, 2), (1, 3, 96, 97), (3, 5, 98, 96), (5, 7, 99, 98), (7, 9, 100, 99), (9, 11, 101, 100), (11, 13, 102, 101), (13, 15, 103, 102), (15, 17, 104, 103), (17, 19, 105, 104), (19, 21, 106, 105), (21, 23, 107, 106), (23, 25, 108, 107), (25, 27, 109, 108), (27, 29, 110, 109), (29, 31, 111, 110), (31, 33, 112, 111), (33, 35, 113, 112), (35, 37, 114, 113), (37, 39, 115, 114), (39, 41, 116, 115), (41, 43, 117, 116), (43, 45, 118, 117), (45, 47, 119, 118), (47, 49, 120, 119), (49, 51, 121, 120), (51, 53, 122, 121), (53, 55, 123, 122), (55, 57, 124, 123), (57, 59, 125, 124), (59, 61, 126, 125), (61, 63, 127, 126), (63, 1, 97, 127)])
me_cylinder_001.materials.append(mat_material_006)
me_cylinder_001.use_remesh_preserve_volume = False
me_cylinder_001.use_remesh_preserve_attributes = False
me_cylinder_001.use_mirror_vertex_groups = False
me_cylinder_001.update()
me_cylinder = bpy.data.meshes.new('Cylinder')
me_cylinder.from_pydata([(0.0, 1.0, -1.0), (-1.032e-07, 0.7298, 1.0), (0.1951, 0.9808, -1.0), (0.1424, 0.7158, 1.0), (0.3827, 0.9239, -1.0), (0.2793, 0.6743, 1.0), (0.5556, 0.8315, -1.0), (0.4055, 0.6068, 1.0), (0.7071, 0.7071, -1.0), (0.5161, 0.5161, 1.0), (0.8315, 0.5556, -1.0), (0.6068, 0.4055, 1.0), (0.9239, 0.3827, -1.0), (0.6743, 0.2793, 1.0), (0.9808, 0.1951, -1.0), (0.7158, 0.1424, 1.0), (1.0, 7.55e-08, -1.0), (0.7298, 3.403e-08, 1.0), (0.9808, -0.1951, -1.0), (0.7158, -0.1424, 1.0), (0.9239, -0.3827, -1.0), (0.6743, -0.2793, 1.0), (0.8315, -0.5556, -1.0), (0.6068, -0.4055, 1.0), (0.7071, -0.7071, -1.0), (0.5161, -0.5161, 1.0), (0.5556, -0.8315, -1.0), (0.4055, -0.6068, 1.0), (0.3827, -0.9239, -1.0), (0.2793, -0.6743, 1.0), (0.1951, -0.9808, -1.0), (0.1424, -0.7158, 1.0), (-3.258e-07, -1.0, -1.0), (-2.429e-07, -0.7298, 1.0), (-0.1951, -0.9808, -1.0), (-0.1424, -0.7158, 1.0), (-0.3827, -0.9239, -1.0), (-0.2793, -0.6743, 1.0), (-0.5556, -0.8315, -1.0), (-0.4055, -0.6068, 1.0), (-0.7071, -0.7071, -1.0), (-0.5161, -0.5161, 1.0), (-0.8315, -0.5556, -1.0), (-0.6068, -0.4055, 1.0), (-0.9239, -0.3827, -1.0), (-0.6743, -0.2793, 1.0), (-0.9808, -0.1951, -1.0), (-0.7158, -0.1424, 1.0), (-1.0, 9.656e-07, -1.0), (-0.7298, 7.188e-07, 1.0), (-0.9808, 0.1951, -1.0), (-0.7158, 0.1424, 1.0), (-0.9239, 0.3827, -1.0), (-0.6743, 0.2793, 1.0), (-0.8315, 0.5556, -1.0), (-0.6068, 0.4055, 1.0), (-0.7071, 0.7071, -1.0), (-0.5161, 0.5161, 1.0), (-0.5556, 0.8315, -1.0), (-0.4055, 0.6068, 1.0), (-0.3827, 0.9239, -1.0), (-0.2793, 0.6743, 1.0), (-0.1951, 0.9808, -1.0), (-0.1424, 0.7158, 1.0), (0.0, 1.0, 0.5732), (0.1951, 0.9808, 0.5732), (0.3827, 0.9239, 0.5732), (0.5556, 0.8315, 0.5732), (0.7071, 0.7071, 0.5732), (0.8315, 0.5556, 0.5732), (0.9239, 0.3827, 0.5732), (0.9808, 0.1951, 0.5732), (1.0, 7.55e-08, 0.5732), (0.9808, -0.1951, 0.5732), (0.9239, -0.3827, 0.5732), (0.8315, -0.5556, 0.5732), (0.7071, -0.7071, 0.5732), (0.5556, -0.8315, 0.5732), (0.3827, -0.9239, 0.5732), (0.1951, -0.9808, 0.5732), (-3.258e-07, -1.0, 0.5732), (-0.1951, -0.9808, 0.5732), (-0.3827, -0.9239, 0.5732), (-0.5556, -0.8315, 0.5732), (-0.7071, -0.7071, 0.5732), (-0.8315, -0.5556, 0.5732), (-0.9239, -0.3827, 0.5732), (-0.9808, -0.1951, 0.5732), (-1.0, 9.656e-07, 0.5732), (-0.9808, 0.1951, 0.5732), (-0.9239, 0.3827, 0.5732), (-0.8315, 0.5556, 0.5732), (-0.7071, 0.7071, 0.5732), (-0.5556, 0.8315, 0.5732), (-0.3827, 0.9239, 0.5732), (-0.1951, 0.9808, 0.5732), (0.1951, 0.9808, 1.0), (0.0, 1.0, 1.0), (0.3827, 0.9239, 1.0), (0.5556, 0.8315, 1.0), (0.7071, 0.7071, 1.0), (0.8315, 0.5556, 1.0), (0.9239, 0.3827, 1.0), (0.9808, 0.1951, 1.0), (1.0, 7.55e-08, 1.0), (0.9808, -0.1951, 1.0), (0.9239, -0.3827, 1.0), (0.8315, -0.5556, 1.0), (0.7071, -0.7071, 1.0), (0.5556, -0.8315, 1.0), (0.3827, -0.9239, 1.0), (0.1951, -0.9808, 1.0), (-3.258e-07, -1.0, 1.0), (-0.1951, -0.9808, 1.0), (-0.3827, -0.9239, 1.0), (-0.5556, -0.8315, 1.0), (-0.7071, -0.7071, 1.0), (-0.8315, -0.5556, 1.0), (-0.9239, -0.3827, 1.0), (-0.9808, -0.1951, 1.0), (-1.0, 9.656e-07, 1.0), (-0.9808, 0.1951, 1.0), (-0.9239, 0.3827, 1.0), (-0.8315, 0.5556, 1.0), (-0.7071, 0.7071, 1.0), (-0.5556, 0.8315, 1.0), (-0.3827, 0.9239, 1.0), (-0.1951, 0.9808, 1.0)], [], [(64, 97, 96, 65), (65, 96, 98, 66), (66, 98, 99, 67), (67, 99, 100, 68), (68, 100, 101, 69), (69, 101, 102, 70), (70, 102, 103, 71), (71, 103, 104, 72), (72, 104, 105, 73), (73, 105, 106, 74), (74, 106, 107, 75), (75, 107, 108, 76), (76, 108, 109, 77), (77, 109, 110, 78), (78, 110, 111, 79), (79, 111, 112, 80), (80, 112, 113, 81), (81, 113, 114, 82), (82, 114, 115, 83), (83, 115, 116, 84), (84, 116, 117, 85), (85, 117, 118, 86), (86, 118, 119, 87), (87, 119, 120, 88), (88, 120, 121, 89), (89, 121, 122, 90), (90, 122, 123, 91), (91, 123, 124, 92), (92, 124, 125, 93), (93, 125, 126, 94), (3, 1, 63, 61, 59, 57, 55, 53, 51, 49, 47, 45, 43, 41, 39, 37, 35, 33, 31, 29, 27, 25, 23, 21, 19, 17, 15, 13, 11, 9, 7, 5), (94, 126, 127, 95), (95, 127, 97, 64), (0, 2, 4, 6, 8, 10, 12, 14, 16, 18, 20, 22, 24, 26, 28, 30, 32, 34, 36, 38, 40, 42, 44, 46, 48, 50, 52, 54, 56, 58, 60, 62), (62, 95, 64, 0), (60, 94, 95, 62), (58, 93, 94, 60), (56, 92, 93, 58), (54, 91, 92, 56), (52, 90, 91, 54), (50, 89, 90, 52), (48, 88, 89, 50), (46, 87, 88, 48), (44, 86, 87, 46), (42, 85, 86, 44), (40, 84, 85, 42), (38, 83, 84, 40), (36, 82, 83, 38), (34, 81, 82, 36), (32, 80, 81, 34), (30, 79, 80, 32), (28, 78, 79, 30), (26, 77, 78, 28), (24, 76, 77, 26), (22, 75, 76, 24), (20, 74, 75, 22), (18, 73, 74, 20), (16, 72, 73, 18), (14, 71, 72, 16), (12, 70, 71, 14), (10, 69, 70, 12), (8, 68, 69, 10), (6, 67, 68, 8), (4, 66, 67, 6), (2, 65, 66, 4), (0, 64, 65, 2), (1, 3, 96, 97), (3, 5, 98, 96), (5, 7, 99, 98), (7, 9, 100, 99), (9, 11, 101, 100), (11, 13, 102, 101), (13, 15, 103, 102), (15, 17, 104, 103), (17, 19, 105, 104), (19, 21, 106, 105), (21, 23, 107, 106), (23, 25, 108, 107), (25, 27, 109, 108), (27, 29, 110, 109), (29, 31, 111, 110), (31, 33, 112, 111), (33, 35, 113, 112), (35, 37, 114, 113), (37, 39, 115, 114), (39, 41, 116, 115), (41, 43, 117, 116), (43, 45, 118, 117), (45, 47, 119, 118), (47, 49, 120, 119), (49, 51, 121, 120), (51, 53, 122, 121), (53, 55, 123, 122), (55, 57, 124, 123), (57, 59, 125, 124), (59, 61, 126, 125), (61, 63, 127, 126), (63, 1, 97, 127)])
me_cylinder.materials.append(mat_material_005)
me_cylinder.use_remesh_preserve_volume = False
me_cylinder.use_remesh_preserve_attributes = False
me_cylinder.use_mirror_vertex_groups = False
me_cylinder.update()
me_cube = bpy.data.meshes.new('Cube')
me_cube.from_pydata([(1.0, 2.219, -1.0), (1.0, -0.951, -0.951), (-1.887, -1.0, -1.0), (-1.887, 2.219, -1.0), (1.0, 2.219, 1.0), (1.0, -0.9457, 0.5666), (-1.887, -1.0, 1.0), (-1.887, 2.219, 1.0), (1.0, 1.508, -0.951), (-1.887, 1.557, -1.0), (1.0, 1.503, 0.5666), (-1.887, 1.557, 1.0), (1.0, 2.219, 0.0), (1.0, -0.9457, 0.0543), (-1.887, -1.0, 0.0), (-1.887, 2.219, 0.0), (-1.887, 1.557, 0.0), (1.0, 1.503, 0.0543), (1.0, -0.951, -0.4467), (1.0, -1.0, 1.0), (1.0, 1.557, 1.0), (1.0, 1.508, -0.4467), (1.0, 1.557, -1.0), (1.0, -1.0, -1.0), (1.0, 1.557, 0.0), (1.0, -1.0, 0.0), (-1.638, -0.9457, 0.0543), (-1.638, -0.9457, 0.5666), (-1.638, 1.503, 0.5666), (-1.638, 1.503, 0.0543), (-1.535, 1.508, -0.951), (-1.535, -0.951, -0.951), (-1.535, 1.508, -0.4467), (-1.535, -0.951, -0.4467), (-0.6759, 1.503, 0.1877), (-0.6759, -0.9457, 0.1877), (-0.6759, -0.9457, 0.4332), (-0.6759, 1.503, 0.4332), (-0.192, -0.9457, 0.1877), (-0.1919, 1.503, 0.4332), (-0.1919, 1.503, 0.1877), (-0.192, -0.9457, 0.4332), (-0.7385, -0.951, -0.8176), (-0.7385, -0.951, -0.5127), (-0.7385, 1.508, -0.8176), (-0.7385, 1.508, -0.5127), (-0.2363, -0.951, -0.5127), (-0.2363, 1.508, -0.5127), (-0.2363, -0.951, -0.8176), (-0.2363, 1.508, -0.8176), (-0.05856, 1.503, 0.0543), (-0.8093, 1.503, 0.0543), (-0.05856, -0.9457, 0.5666), (-0.8093, -0.9457, 0.5666), (-0.8093, -0.9457, 0.0543), (-0.8093, 1.503, 0.5666), (-0.05856, -0.9457, 0.0543), (-0.05856, 1.503, 0.5666), (-0.1029, -0.951, -0.951), (-0.8719, -0.951, -0.951), (-0.1029, 1.508, -0.951), (-0.8719, 1.508, -0.951), (-0.8719, 1.508, -0.4467), (-0.8719, -0.951, -0.4467), (-0.1029, -0.951, -0.4467), (-0.1029, 1.508, -0.4467)], [], [(22, 23, 2, 9), (20, 11, 6, 19), (54, 51, 29, 26), (25, 19, 6, 14), (16, 11, 7, 15), (12, 0, 3, 15), (14, 6, 11, 16), (12, 4, 20, 24), (4, 7, 11, 20), (0, 22, 9, 3), (0, 12, 24, 22), (2, 14, 16, 9), (4, 12, 15, 7), (9, 16, 15, 3), (23, 25, 14, 2), (63, 59, 31, 33), (13, 5, 19, 25), (5, 10, 20, 19), (10, 17, 24, 20), (17, 13, 25, 24), (8, 1, 23, 22), (21, 8, 22, 24), (1, 18, 25, 23), (18, 21, 24, 25), (29, 28, 27, 26), (55, 53, 27, 28), (51, 55, 28, 29), (53, 54, 26, 27), (30, 32, 33, 31), (59, 61, 30, 31), (62, 63, 33, 32), (61, 62, 32, 30), (41, 38, 35, 36), (40, 39, 37, 34), (57, 52, 53, 55), (56, 50, 51, 54), (13, 17, 50, 56), (10, 5, 52, 57), (17, 10, 57, 50), (5, 13, 56, 52), (49, 47, 45, 44), (65, 64, 63, 62), (58, 60, 61, 59), (46, 48, 42, 43), (18, 1, 58, 64), (1, 8, 60, 58), (21, 18, 64, 65), (8, 21, 65, 60), (40, 34, 51, 50), (41, 36, 53, 52), (36, 35, 54, 53), (34, 37, 55, 51), (35, 38, 56, 54), (37, 39, 57, 55), (39, 40, 50, 57), (38, 41, 52, 56), (42, 48, 58, 59), (49, 44, 61, 60), (44, 45, 62, 61), (43, 42, 59, 63), (46, 43, 63, 64), (45, 47, 65, 62), (48, 46, 64, 58), (47, 49, 60, 65)])
me_cube.polygons.foreach_set('material_index', [1, 1, 1, 1, 1, 1, 1, 1, 1, 1, 1, 1, 1, 1, 1, 1, 1, 1, 1, 1, 1, 1, 1, 1, 1, 1, 1, 1, 1, 1, 1, 1, 0, 0, 1, 1, 1, 1, 1, 1, 0, 1, 1, 0, 1, 1, 1, 1, 1, 1, 1, 1, 1, 1, 1, 1, 1, 1, 1, 1, 1, 1, 1, 1])
me_cube.materials.append(mat_material_003)
me_cube.materials.append(mat_material_004)
me_cube.use_remesh_preserve_volume = False
me_cube.use_remesh_preserve_attributes = False
me_cube.use_mirror_vertex_groups = False
me_cube.update()

# ---- objects
ob_plane_005 = bpy.data.objects.new('Plane.005', me_plane_006)
ob_plane_004 = bpy.data.objects.new('Plane.004', me_plane_005)
ob_plane_003 = bpy.data.objects.new('Plane.003', me_plane_004)
ob_cylinder_005 = bpy.data.objects.new('Cylinder.005', me_cylinder_006)
ob_cylinder_004 = bpy.data.objects.new('Cylinder.004', me_cylinder_005)
ob_cylinder_003 = bpy.data.objects.new('Cylinder.003', me_cylinder_004)
ob_cylinder_002 = bpy.data.objects.new('Cylinder.002', me_cylinder_003)
ob_plane_001 = bpy.data.objects.new('Plane.001', me_plane_003)
ob_plane_002 = bpy.data.objects.new('Plane.002', me_plane_002)
ob_plane = bpy.data.objects.new('Plane', me_plane)
ob_cylinder_001 = bpy.data.objects.new('Cylinder.001', me_cylinder_001)
ob_cylinder = bpy.data.objects.new('Cylinder', me_cylinder)
ob_cube = bpy.data.objects.new('Cube', me_cube)
ob_lamp = bpy.data.objects.new('Lamp', light_lamp)
ob_camera = bpy.data.objects.new('Camera', cam_camera)

# ---- transforms, parenting, visibility, modifiers, constraints
ob_plane_005.location = (1.005, 0.292, 1.139)
ob_plane_005.rotation_euler = (1.57, -0.0, 1.571)
ob_plane_005.scale = (1.285, 1.285, 1.285)
ob_plane_005.show_transparent = True
ob_plane_005.lineart.crease_threshold = 0.0
ob_plane_004.location = (1.244, 1.497, 0.7377)
ob_plane_004.rotation_euler = (-1.571, 2.937, -3.628e-15)
ob_plane_004.scale = (1.331, 1.331, 1.331)
ob_plane_004.lineart.crease_threshold = 0.0
_m = ob_plane_004.modifiers.new('Subsurf', 'SUBSURF')
_m.uv_smooth = 'PRESERVE_CORNERS'
_m.quality = 2
_m.show_only_control_edges = False
ob_plane_003.location = (1.244, -0.9481, 0.7377)
ob_plane_003.rotation_euler = (-1.571, 2.937, -3.628e-15)
ob_plane_003.scale = (1.331, 1.331, 1.331)
ob_plane_003.lineart.crease_threshold = 0.0
_m = ob_plane_003.modifiers.new('Subsurf', 'SUBSURF')
_m.uv_smooth = 'PRESERVE_CORNERS'
_m.quality = 2
_m.show_only_control_edges = False
ob_cylinder_005.location = (1.404, -1.07, 0.7753)
ob_cylinder_005.rotation_euler = (1.571, 0.0004157, 3.142)
ob_cylinder_005.scale = (-0.04178, -0.04792, -0.0871)
ob_cylinder_005.lineart.crease_threshold = 0.0
ob_cylinder_004.location = (1.404, 1.642, 0.7753)
ob_cylinder_004.rotation_euler = (1.571, 0.0004157, 3.142)
ob_cylinder_004.scale = (-0.04178, -0.04792, -0.0871)
ob_cylinder_004.lineart.crease_threshold = 0.0
ob_cylinder_003.location = (1.404, 1.642, -0.1569)
ob_cylinder_003.rotation_euler = (1.571, 0.0004157, 3.142)
ob_cylinder_003.scale = (-0.04178, -0.04792, -0.0871)
ob_cylinder_003.lineart.crease_threshold = 0.0
ob_cylinder_002.location = (1.404, -1.07, -0.1569)
ob_cylinder_002.rotation_euler = (1.571, 0.0004157, 3.142)
ob_cylinder_002.scale = (-0.04178, -0.04792, -0.0871)
ob_cylinder_002.lineart.crease_threshold = 0.0
ob_plane_001.location = (1.244, -0.9481, -0.1944)
ob_plane_001.rotation_euler = (-1.571, 2.937, -3.628e-15)
ob_plane_001.scale = (1.331, 1.331, 1.331)
ob_plane_001.lineart.crease_threshold = 0.0
_m = ob_plane_001.modifiers.new('Subsurf', 'SUBSURF')
_m.uv_smooth = 'PRESERVE_CORNERS'
_m.quality = 2
_m.show_only_control_edges = False
ob_plane_002.location = (1.244, 1.497, -0.1944)
ob_plane_002.rotation_euler = (-1.571, 2.937, -3.628e-15)
ob_plane_002.scale = (1.331, 1.331, 1.331)
ob_plane_002.lineart.crease_threshold = 0.0
_m = ob_plane_002.modifiers.new('Subsurf', 'SUBSURF')
_m.uv_smooth = 'PRESERVE_CORNERS'
_m.quality = 2
_m.show_only_control_edges = False
ob_plane.location = (1.005, 0.292, 0.2066)
ob_plane.rotation_euler = (1.57, -0.0, 1.571)
ob_plane.scale = (1.285, 1.285, 1.285)
ob_plane.show_transparent = True
ob_plane.lineart.crease_threshold = 0.0
ob_cylinder_001.location = (0.9829, 1.856, -0.617)
ob_cylinder_001.rotation_euler = (-0.0, 1.571, 0.0)
ob_cylinder_001.scale = (0.1191, 0.1191, 0.1191)
ob_cylinder_001.lineart.crease_threshold = 0.0
_m = ob_cylinder_001.modifiers.new('Subsurf', 'SUBSURF')
_m.uv_smooth = 'PRESERVE_CORNERS'
_m.quality = 2
_m.show_only_control_edges = False
ob_cylinder.location = (0.9829, 1.856, 0.501)
ob_cylinder.rotation_euler = (-0.0, 1.571, 0.0)
ob_cylinder.scale = (0.1191, 0.1191, 0.1191)
ob_cylinder.lineart.crease_threshold = 0.0
_m = ob_cylinder.modifiers.new('Subsurf', 'SUBSURF')
_m.uv_smooth = 'PRESERVE_CORNERS'
_m.quality = 2
_m.show_only_control_edges = False
ob_cube.location = (0.0, 0.0, 0.0)
ob_cube.lock_rotations_4d = False
ob_cube.empty_display_type = 'ARROWS'
ob_cube.lineart.crease_threshold = 0.0
ob_lamp.location = (5.127, -0.004421, 5.058)
ob_lamp.rotation_euler = (0.6503, 0.05522, 1.398)
ob_lamp.lock_rotations_4d = False
ob_lamp.empty_display_type = 'ARROWS'
ob_lamp.color = (0.0, 0.0, 0.0, 0.0)
ob_lamp.lineart.crease_threshold = 0.0
ob_camera.location = (7.481, -6.508, 5.344)
ob_camera.rotation_euler = (1.109, 0.0, 0.8149)
ob_camera.lock_rotations_4d = False
ob_camera.empty_display_type = 'ARROWS'
ob_camera.color = (0.0, 0.0, 0.0, 0.0)
ob_camera.display_type = 'WIRE'
ob_camera.lineart.crease_threshold = 0.0

# ---- collection membership
col_collection_1.objects.link(ob_plane_005)
col_collection_1.objects.link(ob_plane_004)
col_collection_1.objects.link(ob_plane_003)
col_collection_1.objects.link(ob_cylinder_005)
col_collection_1.objects.link(ob_cylinder_004)
col_collection_1.objects.link(ob_cylinder_003)
col_collection_1.objects.link(ob_cylinder_002)
col_collection_1.objects.link(ob_plane_001)
col_collection_1.objects.link(ob_plane_002)
col_collection_1.objects.link(ob_plane)
col_collection_1.objects.link(ob_cylinder_001)
col_collection_1.objects.link(ob_cylinder)
col_collection_1.objects.link(ob_cube)
col_collection_1.objects.link(ob_lamp)
col_collection_1.objects.link(ob_camera)

# ---- scene / render settings (as saved in the file)
scene.camera = ob_camera
scene.frame_start = 1; scene.frame_end = 250; scene.frame_set(1)
scene.render.engine = 'CYCLES'
scene.render.resolution_percentage = 50
scene.render.dither_intensity = 0.0
scene.cycles.use_denoising = False
scene.cycles.samples = 128
scene.cycles.sampling_pattern = 'TABULATED_SOBOL'
scene.cycles.use_adaptive_sampling = False
scene.cycles.use_light_tree = False
scene.cycles.blur_glossy = 0.0
scene.cycles.sample_clamp_indirect = 0.0
scene.view_settings.view_transform = 'Standard'
bpy.context.view_layer.update()
